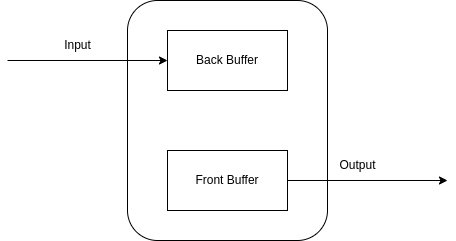

The diagram above was exported from draw.io. Its source (the exported page's mxGraphModel, read from the mxfile embedded in the PNG):
<mxGraphModel dx="1430" dy="868" grid="1" gridSize="10" guides="1" tooltips="1" connect="1" arrows="1" fold="1" page="1" pageScale="1" pageWidth="850" pageHeight="1100" math="0" shadow="0">
  <root>
    <mxCell id="0" />
    <mxCell id="1" parent="0" />
    <mxCell id="ClbIP-F_j94UE1Kphdp4-3" value="" style="rounded=1;whiteSpace=wrap;html=1;fillColor=none;" vertex="1" parent="1">
      <mxGeometry x="360" y="310" width="200" height="240" as="geometry" />
    </mxCell>
    <mxCell id="ClbIP-F_j94UE1Kphdp4-4" value="Back Buffer" style="rounded=0;whiteSpace=wrap;html=1;fillColor=none;" vertex="1" parent="1">
      <mxGeometry x="400" y="340" width="120" height="60" as="geometry" />
    </mxCell>
    <mxCell id="ClbIP-F_j94UE1Kphdp4-5" value="Front Buffer" style="rounded=0;whiteSpace=wrap;html=1;fillColor=none;" vertex="1" parent="1">
      <mxGeometry x="400" y="460" width="120" height="60" as="geometry" />
    </mxCell>
    <mxCell id="ClbIP-F_j94UE1Kphdp4-6" value="" style="endArrow=classic;html=1;rounded=0;entryX=0;entryY=0.5;entryDx=0;entryDy=0;" edge="1" parent="1" target="ClbIP-F_j94UE1Kphdp4-4">
      <mxGeometry width="50" height="50" relative="1" as="geometry">
        <mxPoint x="240" y="370" as="sourcePoint" />
        <mxPoint x="290" y="345" as="targetPoint" />
      </mxGeometry>
    </mxCell>
    <mxCell id="ClbIP-F_j94UE1Kphdp4-7" value="Input" style="text;html=1;align=center;verticalAlign=middle;resizable=0;points=[];autosize=1;strokeColor=none;fillColor=none;" vertex="1" parent="1">
      <mxGeometry x="285" y="340" width="50" height="30" as="geometry" />
    </mxCell>
    <mxCell id="ClbIP-F_j94UE1Kphdp4-8" value="" style="endArrow=classic;html=1;rounded=0;exitX=1;exitY=0.5;exitDx=0;exitDy=0;" edge="1" parent="1" source="ClbIP-F_j94UE1Kphdp4-5">
      <mxGeometry width="50" height="50" relative="1" as="geometry">
        <mxPoint x="540" y="489.5" as="sourcePoint" />
        <mxPoint x="680" y="490" as="targetPoint" />
      </mxGeometry>
    </mxCell>
    <mxCell id="ClbIP-F_j94UE1Kphdp4-9" value="Output" style="text;html=1;align=center;verticalAlign=middle;resizable=0;points=[];autosize=1;strokeColor=none;fillColor=none;" vertex="1" parent="1">
      <mxGeometry x="560" y="460" width="60" height="30" as="geometry" />
    </mxCell>
  </root>
</mxGraphModel>